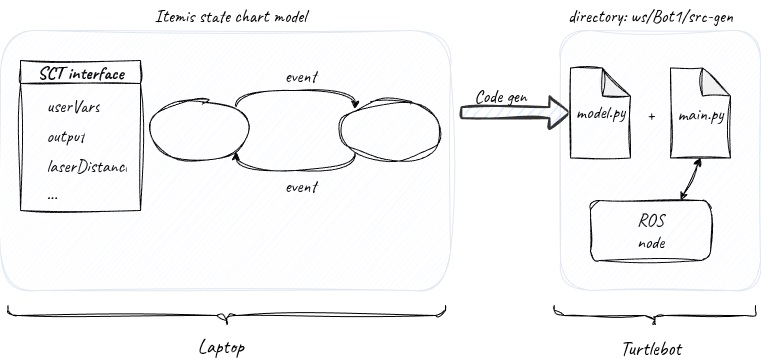

The diagram above was exported from draw.io. Its source (the exported page's mxGraphModel, read from the mxfile embedded in the PNG):
<mxGraphModel dx="2064" dy="1270" grid="1" gridSize="10" guides="1" tooltips="1" connect="1" arrows="1" fold="0" page="1" pageScale="1" pageWidth="827" pageHeight="1169" math="0" shadow="0">
  <root>
    <mxCell id="0" />
    <mxCell id="1" parent="0" />
    <mxCell id="kGTPav7iKFn-0-8Ts07_-11" style="edgeStyle=orthogonalEdgeStyle;rounded=0;orthogonalLoop=1;jettySize=auto;html=1;exitX=1;exitY=0;exitDx=0;exitDy=0;entryX=0;entryY=0;entryDx=0;entryDy=0;curved=1;sketch=1;curveFitting=1;jiggle=2;fontFamily=Caveat;fontSize=18;" parent="1" source="kGTPav7iKFn-0-8Ts07_-1" target="kGTPav7iKFn-0-8Ts07_-10" edge="1">
      <mxGeometry relative="1" as="geometry">
        <Array as="points">
          <mxPoint x="235" y="100" />
          <mxPoint x="355" y="100" />
        </Array>
      </mxGeometry>
    </mxCell>
    <mxCell id="kGTPav7iKFn-0-8Ts07_-1" value="" style="ellipse;whiteSpace=wrap;html=1;sketch=1;curveFitting=1;jiggle=2;fontFamily=Caveat;fontSize=18;" parent="1" vertex="1">
      <mxGeometry x="150" y="110" width="100" height="60" as="geometry" />
    </mxCell>
    <mxCell id="kGTPav7iKFn-0-8Ts07_-12" style="edgeStyle=orthogonalEdgeStyle;rounded=0;orthogonalLoop=1;jettySize=auto;html=1;exitX=0;exitY=1;exitDx=0;exitDy=0;entryX=1;entryY=1;entryDx=0;entryDy=0;curved=1;sketch=1;curveFitting=1;jiggle=2;fontFamily=Caveat;fontSize=18;" parent="1" source="kGTPav7iKFn-0-8Ts07_-10" target="kGTPav7iKFn-0-8Ts07_-1" edge="1">
      <mxGeometry relative="1" as="geometry">
        <Array as="points">
          <mxPoint x="355" y="180" />
          <mxPoint x="235" y="180" />
        </Array>
      </mxGeometry>
    </mxCell>
    <mxCell id="kGTPav7iKFn-0-8Ts07_-10" value="" style="ellipse;whiteSpace=wrap;html=1;sketch=1;curveFitting=1;jiggle=2;fontFamily=Caveat;fontSize=18;" parent="1" vertex="1">
      <mxGeometry x="340" y="110" width="100" height="60" as="geometry" />
    </mxCell>
    <mxCell id="kGTPav7iKFn-0-8Ts07_-13" value="&lt;div&gt;event&lt;/div&gt;" style="text;html=1;align=center;verticalAlign=middle;whiteSpace=wrap;rounded=0;sketch=1;curveFitting=1;jiggle=2;fontFamily=Caveat;fontSize=18;" parent="1" vertex="1">
      <mxGeometry x="270" y="70" width="60" height="30" as="geometry" />
    </mxCell>
    <mxCell id="kGTPav7iKFn-0-8Ts07_-14" value="&lt;div&gt;event&lt;/div&gt;" style="text;html=1;align=center;verticalAlign=middle;whiteSpace=wrap;rounded=0;sketch=1;curveFitting=1;jiggle=2;fontFamily=Caveat;fontSize=18;" parent="1" vertex="1">
      <mxGeometry x="270" y="180" width="60" height="30" as="geometry" />
    </mxCell>
    <mxCell id="kGTPav7iKFn-0-8Ts07_-19" value="SCT interface" style="swimlane;whiteSpace=wrap;html=1;sketch=1;curveFitting=1;jiggle=2;fontFamily=Caveat;fontSize=18;" parent="1" vertex="1">
      <mxGeometry x="20" y="70" width="120" height="150" as="geometry" />
    </mxCell>
    <mxCell id="kGTPav7iKFn-0-8Ts07_-22" value="userVars" style="text;strokeColor=none;fillColor=none;align=left;verticalAlign=middle;spacingLeft=4;spacingRight=4;overflow=hidden;points=[[0,0.5],[1,0.5]];portConstraint=eastwest;rotatable=0;whiteSpace=wrap;html=1;sketch=1;curveFitting=1;jiggle=2;fontFamily=Caveat;fontSize=18;" parent="kGTPav7iKFn-0-8Ts07_-19" vertex="1">
      <mxGeometry x="20" y="30" width="80" height="30" as="geometry" />
    </mxCell>
    <mxCell id="kGTPav7iKFn-0-8Ts07_-23" value="output" style="text;strokeColor=none;fillColor=none;align=left;verticalAlign=middle;spacingLeft=4;spacingRight=4;overflow=hidden;points=[[0,0.5],[1,0.5]];portConstraint=eastwest;rotatable=0;whiteSpace=wrap;html=1;sketch=1;curveFitting=1;jiggle=2;fontFamily=Caveat;fontSize=18;" parent="kGTPav7iKFn-0-8Ts07_-19" vertex="1">
      <mxGeometry x="20" y="60" width="80" height="30" as="geometry" />
    </mxCell>
    <mxCell id="kGTPav7iKFn-0-8Ts07_-24" value="laserDistance" style="text;strokeColor=none;fillColor=none;align=left;verticalAlign=middle;spacingLeft=4;spacingRight=4;overflow=hidden;points=[[0,0.5],[1,0.5]];portConstraint=eastwest;rotatable=0;whiteSpace=wrap;html=1;sketch=1;curveFitting=1;jiggle=2;fontFamily=Caveat;fontSize=18;" parent="kGTPav7iKFn-0-8Ts07_-19" vertex="1">
      <mxGeometry x="20" y="90" width="90" height="30" as="geometry" />
    </mxCell>
    <mxCell id="kGTPav7iKFn-0-8Ts07_-25" value="&lt;div&gt;...&lt;/div&gt;&lt;div&gt;&lt;br&gt;&lt;/div&gt;" style="text;strokeColor=none;fillColor=none;align=left;verticalAlign=middle;spacingLeft=4;spacingRight=4;overflow=hidden;points=[[0,0.5],[1,0.5]];portConstraint=eastwest;rotatable=0;whiteSpace=wrap;html=1;sketch=1;curveFitting=1;jiggle=2;fontFamily=Caveat;fontSize=18;" parent="kGTPav7iKFn-0-8Ts07_-19" vertex="1">
      <mxGeometry x="20" y="120" width="80" height="30" as="geometry" />
    </mxCell>
    <mxCell id="kGTPav7iKFn-0-8Ts07_-26" value="" style="shape=flexArrow;endArrow=classic;html=1;rounded=0;fillColor=#dae8fc;strokeColor=#000000;opacity=80;shadow=0;strokeWidth=2;sketch=1;curveFitting=1;jiggle=2;fontFamily=Caveat;" parent="1" edge="1">
      <mxGeometry width="50" height="50" relative="1" as="geometry">
        <mxPoint x="460" y="122.17" as="sourcePoint" />
        <mxPoint x="570" y="122.17" as="targetPoint" />
      </mxGeometry>
    </mxCell>
    <mxCell id="kGTPav7iKFn-0-8Ts07_-27" value="Code gen" style="text;html=1;align=center;verticalAlign=middle;whiteSpace=wrap;rounded=0;fontSize=18;sketch=1;curveFitting=1;jiggle=2;fontFamily=Caveat;" parent="1" vertex="1">
      <mxGeometry x="460" y="90" width="80" height="30" as="geometry" />
    </mxCell>
    <mxCell id="kGTPav7iKFn-0-8Ts07_-30" value="" style="shape=note;whiteSpace=wrap;html=1;backgroundOutline=1;darkOpacity=0.05;size=28;sketch=1;curveFitting=1;jiggle=2;fontFamily=Caveat;fontSize=18;" parent="1" vertex="1">
      <mxGeometry x="570" y="77.5" width="60" height="90" as="geometry" />
    </mxCell>
    <mxCell id="kGTPav7iKFn-0-8Ts07_-32" value="model.py" style="text;html=1;align=center;verticalAlign=middle;whiteSpace=wrap;rounded=0;sketch=1;curveFitting=1;jiggle=2;fontFamily=Caveat;fontSize=18;" parent="1" vertex="1">
      <mxGeometry x="570" y="106.25" width="60" height="30" as="geometry" />
    </mxCell>
    <mxCell id="kGTPav7iKFn-0-8Ts07_-33" value="" style="shape=note;whiteSpace=wrap;html=1;backgroundOutline=1;darkOpacity=0.05;size=28;sketch=1;curveFitting=1;jiggle=2;fontFamily=Caveat;fontSize=18;" parent="1" vertex="1">
      <mxGeometry x="670" y="77.5" width="60" height="90" as="geometry" />
    </mxCell>
    <mxCell id="kGTPav7iKFn-0-8Ts07_-34" value="main.py" style="text;html=1;align=center;verticalAlign=middle;whiteSpace=wrap;rounded=0;sketch=1;curveFitting=1;jiggle=2;fontFamily=Caveat;fontSize=18;" parent="1" vertex="1">
      <mxGeometry x="670" y="107.5" width="60" height="30" as="geometry" />
    </mxCell>
    <mxCell id="kGTPav7iKFn-0-8Ts07_-35" value="" style="rounded=1;whiteSpace=wrap;html=1;sketch=1;curveFitting=1;jiggle=2;fontFamily=Caveat;fontSize=18;" parent="1" vertex="1">
      <mxGeometry x="590" y="210" width="120" height="60" as="geometry" />
    </mxCell>
    <mxCell id="kGTPav7iKFn-0-8Ts07_-36" value="&lt;div&gt;ROS node&lt;/div&gt;" style="text;html=1;align=center;verticalAlign=middle;whiteSpace=wrap;rounded=0;sketch=1;curveFitting=1;jiggle=2;fontFamily=Caveat;fontSize=18;" parent="1" vertex="1">
      <mxGeometry x="620" y="225" width="60" height="30" as="geometry" />
    </mxCell>
    <mxCell id="kGTPav7iKFn-0-8Ts07_-37" value="" style="endArrow=classic;startArrow=classic;html=1;rounded=0;entryX=0.5;entryY=1;entryDx=0;entryDy=0;entryPerimeter=0;exitX=0.75;exitY=0;exitDx=0;exitDy=0;sketch=1;curveFitting=1;jiggle=2;fontFamily=Caveat;fontSize=18;" parent="1" source="kGTPav7iKFn-0-8Ts07_-35" target="kGTPav7iKFn-0-8Ts07_-33" edge="1">
      <mxGeometry width="50" height="50" relative="1" as="geometry">
        <mxPoint x="390" y="590" as="sourcePoint" />
        <mxPoint x="440" y="540" as="targetPoint" />
      </mxGeometry>
    </mxCell>
    <mxCell id="kGTPav7iKFn-0-8Ts07_-38" value="+" style="text;html=1;align=center;verticalAlign=middle;whiteSpace=wrap;rounded=0;fontSize=18;sketch=1;curveFitting=1;jiggle=2;fontFamily=Caveat;" parent="1" vertex="1">
      <mxGeometry x="620" y="107.5" width="60" height="30" as="geometry" />
    </mxCell>
    <mxCell id="kGTPav7iKFn-0-8Ts07_-42" value="&lt;div&gt;Laptop&lt;/div&gt;" style="text;html=1;align=center;verticalAlign=middle;whiteSpace=wrap;rounded=0;fontSize=20;sketch=1;curveFitting=1;jiggle=2;fontFamily=Caveat;" parent="1" vertex="1">
      <mxGeometry x="190" y="340" width="60" height="30" as="geometry" />
    </mxCell>
    <mxCell id="kGTPav7iKFn-0-8Ts07_-43" value="&lt;div&gt;&lt;font style=&quot;font-size: 20px;&quot;&gt;Turtlebot&lt;/font&gt;&lt;/div&gt;" style="text;html=1;align=center;verticalAlign=middle;whiteSpace=wrap;rounded=0;fontSize=26;sketch=1;curveFitting=1;jiggle=2;fontFamily=Caveat;" parent="1" vertex="1">
      <mxGeometry x="620" y="340" width="60" height="30" as="geometry" />
    </mxCell>
    <mxCell id="kGTPav7iKFn-0-8Ts07_-44" value="Itemis state chart model" style="text;html=1;align=center;verticalAlign=middle;whiteSpace=wrap;rounded=0;fontSize=18;fontFamily=Caveat;" parent="1" vertex="1">
      <mxGeometry x="150" y="10" width="160" height="30" as="geometry" />
    </mxCell>
    <mxCell id="kGTPav7iKFn-0-8Ts07_-45" value="directory: ws/Bot1/src-gen" style="text;html=1;align=center;verticalAlign=middle;whiteSpace=wrap;rounded=0;fontSize=18;fontFamily=Caveat;" parent="1" vertex="1">
      <mxGeometry x="560" y="10" width="180" height="30" as="geometry" />
    </mxCell>
    <mxCell id="kGTPav7iKFn-0-8Ts07_-46" value="" style="shape=curlyBracket;whiteSpace=wrap;html=1;rounded=1;labelPosition=left;verticalLabelPosition=middle;align=right;verticalAlign=middle;rotation=-90;sketch=1;curveFitting=1;jiggle=2;fontFamily=Caveat;" parent="1" vertex="1">
      <mxGeometry x="216.25" y="106.25" width="20" height="437.5" as="geometry" />
    </mxCell>
    <mxCell id="kGTPav7iKFn-0-8Ts07_-48" value="" style="shape=curlyBracket;whiteSpace=wrap;html=1;rounded=1;labelPosition=left;verticalLabelPosition=middle;align=right;verticalAlign=middle;rotation=-90;sketch=1;curveFitting=1;jiggle=2;fontFamily=Caveat;" parent="1" vertex="1">
      <mxGeometry x="644.38" y="224.38" width="20" height="201.25" as="geometry" />
    </mxCell>
    <mxCell id="kGTPav7iKFn-0-8Ts07_-41" value="" style="rounded=1;whiteSpace=wrap;html=1;fillColor=#dae8fc;strokeColor=#6c8ebf;glass=0;opacity=20;sketch=1;curveFitting=1;jiggle=2;fontFamily=Caveat;fontSize=18;movable=1;resizable=1;rotatable=1;deletable=1;editable=1;locked=0;connectable=1;container=0;" parent="1" vertex="1">
      <mxGeometry x="560" y="40" width="200" height="260" as="geometry" />
    </mxCell>
    <mxCell id="kGTPav7iKFn-0-8Ts07_-40" value="" style="rounded=1;whiteSpace=wrap;html=1;fillColor=#dae8fc;strokeColor=#6c8ebf;glass=0;opacity=20;sketch=1;curveFitting=1;jiggle=2;fontFamily=Caveat;" parent="1" vertex="1">
      <mxGeometry y="40" width="450" height="260" as="geometry" />
    </mxCell>
  </root>
</mxGraphModel>